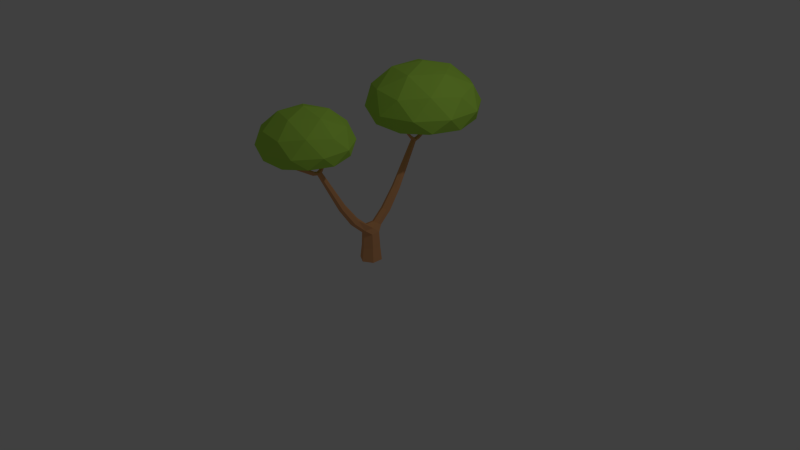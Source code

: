 # Source: Tree2.blend  (saved by Blender 2.75.0; exported with 4.5.12 LTS)
import bpy
from mathutils import Matrix  # noqa: F401  (used for matrix-valued properties, if any)

bpy.ops.wm.read_factory_settings(use_empty=True)
scene = bpy.context.scene
scene.name = 'Scene'

# ---- collections
col_collection_1 = bpy.data.collections.new('Collection 1'); scene.collection.children.link(col_collection_1)

# ---- materials (node trees are filled in below, after node groups)
mat_leaves = bpy.data.materials.new('Leaves')
mat_leaves.alpha_threshold = 0.0
mat_leaves.roughness = 0.5
mat_tree = bpy.data.materials.new('Tree')
mat_tree.alpha_threshold = 0.0
mat_tree.roughness = 0.5

# ---- material node trees
mat_leaves.use_nodes = True; mat_leaves.node_tree.nodes.clear()
_N = mat_leaves.node_tree.nodes; _L = mat_leaves.node_tree.links
n0 = _N.new('ShaderNodeOutputMaterial'); n0.name = 'Material Output'; n0.location = (300, 300)
n1 = _N.new('ShaderNodeBsdfDiffuse'); n1.name = 'Diffuse BSDF'; n1.location = (10, 300)
n1.inputs[0].default_value = (0.4621, 0.7991, 0.08866, 1.0)
_L.new(n1.outputs[0], n0.inputs[0])
n0.is_active_output = True
mat_tree.use_nodes = True; mat_tree.node_tree.nodes.clear()
_N = mat_tree.node_tree.nodes; _L = mat_tree.node_tree.links
n0 = _N.new('ShaderNodeOutputMaterial'); n0.name = 'Material Output'; n0.location = (300, 300)
n1 = _N.new('ShaderNodeBsdfDiffuse'); n1.name = 'Diffuse BSDF'; n1.location = (10, 300)
n1.inputs[0].default_value = (0.7991, 0.3813, 0.1683, 1.0)
_L.new(n1.outputs[0], n0.inputs[0])
n0.is_active_output = True

# ---- world
world_world = bpy.data.worlds.new('World'); scene.world = world_world
world_world.color = (0.05088, 0.05088, 0.05088)
world_world.use_sun_shadow = False
world_world.sun_shadow_jitter_overblur = 0.0
world_world.cycles.sampling_method = 'MANUAL'
world_world.cycles.sample_map_resolution = 256

# ---- cameras
cam_camera = bpy.data.cameras.new('Camera')
cam_camera.clip_end = 100.0
cam_camera.lens = 35.0
cam_camera.sensor_width = 32.0
cam_camera.sensor_height = 18.0
cam_camera.ortho_scale = 7.314
cam_camera.dof.focus_distance = 0.0

# ---- lights
light_lamp = bpy.data.lights.new('Lamp', 'POINT')
light_lamp.transmission_factor = 0.0
light_lamp.cutoff_distance = 30.0
light_lamp.energy = 100.0
light_lamp.shadow_buffer_clip_start = 1.001
light_lamp.shadow_soft_size = 0.1
light_lamp.shadow_maximum_resolution = 0.006
light_lamp.use_absolute_resolution = True
light_lamp.cycles.use_multiple_importance_sampling = False

# ---- meshes
me_icosphere_001 = bpy.data.meshes.new('Icosphere.001')
me_icosphere_001.from_pydata([(-0.005304, 0.8394, 0.2353), (-0.01301, 0.8343, 0.2354), (0.1116, 1.183, 0.2205), (0.01058, 0.8262, 0.2362), (-0.01114, 0.8355, 0.2354), (-0.02786, 0.8239, 0.2363), (0.01571, 0.8219, 0.2364), (0.001416, 0.967, 0.06706), (-0.0208, 0.958, 0.05935), (-0.4281, 1.189, 0.2416), (0.01419, 0.7895, 0.238), (0.02277, 0.956, 0.05955), (0.003105, 1.001, 0.04162), (-0.02166, 0.938, 0.04414), (-0.02935, 0.7919, 0.2373), (-0.06481, 0.6891, 0.2416), (-0.03133, 1.474, 0.2342), (0.523, 0.8801, 0.2416), (0.0219, 0.9359, 0.04434), (0.003105, 1.001, 0.04162), (-0.02258, 1.003, 0.02606), (-0.0284, 0.7911, 0.2372), (-0.6146, 0.6989, 0.3457), (-0.06481, 1.689, 0.2416), (-0.0009574, 1.448, 0.2323), (0.523, 1.498, 0.2416), (-0.004972, 0.7767, 0.2383), (0.0286, 0.9977, 0.02868), (-0.04033, 0.9942, -0.01907), (-0.000307, 0.9269, 0.03664), (-0.8258, 1.201, 0.3788), (-0.2077, 0.3503, 0.3788), (-0.6146, 1.699, 0.3457), (-0.03132, 1.476, 0.2343), (-0.004199, 1.452, 0.2326), (0.01473, 1.461, 0.2321), (0.3365, 0.3899, 0.3457), (-0.00834, 0.7745, 0.2384), (0.9243, 1.199, 0.3457), (0.02914, 1.522, 0.2351), (0.03842, 0.9942, -0.01907), (0.004235, 1.023, 0.0246), (-0.02579, 0.789, 0.2374), (-0.02306, 1.015, 0.01712), (-0.9058, 0.9015, 0.611), (-0.5425, 0.4015, 0.611), (-0.2077, 2.052, 0.3788), (-0.03147, 1.462, 0.2203), (-0.03105, 1.522, 0.2356), (0.002884, 1.452, 0.2323), (0.02847, 1.472, 0.2328), (0.7923, 0.6752, 0.3788), (0.7923, 1.727, 0.3788), (0.02943, 1.473, 0.2329), (0.03053, 1.011, 0.01849), (-0.0009574, 0.9743, -0.008145), (-0.03672, 1.043, -0.006509), (-0.9058, 1.52, 0.611), (0.04526, 0.2105, 0.611), (0.3365, 2.008, 0.3457), (-0.5425, 2.02, 0.611), (-0.03147, 1.484, 0.193), (-0.02761, 1.525, 0.2355), (-0.03147, 1.113, 0.01172), (-0.0007252, 1.448, 0.2323), (0.02955, 1.462, 0.2203), (0.633, 0.4015, 0.611), (0.9963, 1.52, 0.611), (0.9963, 0.9015, 0.611), (0.02917, 1.517, 0.2349), (-0.0009574, 1.545, 0.2358), (0.03521, 1.037, -0.007916), (0.06156, 0.5559, -0.7542), (-0.0009574, 0.5242, -0.7368), (-0.0009574, 1.047, 0.01146), (-0.04033, 1.034, -0.04093), (-0.06347, 0.5559, -0.7542), (-0.8244, 1.218, 0.962), (-0.695, 0.6916, 0.9049), (-0.2366, 0.4092, 0.962), (0.04526, 2.21, 0.611), (-0.03147, 1.131, -0.0185), (-0.01155, 1.536, 0.2352), (-0.0009574, 1.104, 0.02683), (0.02955, 1.113, 0.01172), (0.633, 2.02, 0.611), (0.02955, 1.484, 0.193), (0.003278, 1.542, 0.2357), (0.03842, 1.034, -0.04093), (0.07115, 0.3049, -1.085), (-0.0009574, 0.2684, -1.065), (0.06156, 0.6192, -0.7889), (-0.06347, 0.6192, -0.7889), (-0.07307, 0.3049, -1.085), (-0.695, 1.743, 0.9049), (0.305, 0.3667, 0.9049), (-0.2366, 2.027, 0.962), (-0.0009574, 1.495, 0.1793), (-0.0009574, 1.14, -0.03361), (-0.0009574, 1.047, 0.01146), (0.02955, 1.131, -0.0185), (0.7144, 0.7183, 0.962), (0.923, 1.217, 0.9049), (0.7144, 1.718, 0.962), (-0.0009574, 0.06073, -1.253), (0.07115, 0.3779, -1.125), (-0.0009574, 0.6508, -0.8062), (-0.0009574, 1.054, -0.05186), (-0.07307, 0.3779, -1.125), (-0.07307, 0.09517, -1.276), (-0.407, 1.531, 1.214), (-0.407, 0.9125, 1.214), (0.1808, 0.7215, 1.214), (0.305, 2.068, 0.9049), (0.07115, 0.09517, -1.276), (0.07115, 0.164, -1.323), (-0.0009574, 0.4144, -1.145), (-0.07307, 0.164, -1.323), (0.1808, 1.721, 1.214), (0.544, 1.221, 1.214), (-0.0009574, -0.09343, -1.253), (-0.1167, -0.05571, -1.301), (0.1148, -0.05571, -1.301), (-0.1342, 0.06225, -1.41), (-0.0009574, 0.1985, -1.346), (0.01553, 1.223, 1.338), (0.1322, 0.06225, -1.41), (-0.0009574, 0.1392, -1.41), (0.07115, -0.3376, -1.085), (-0.0009574, -0.3011, -1.065), (-0.1342, -0.09156, -1.41), (0.07115, -0.1968, -1.323), (-0.0009574, 0.1542, -1.691), (-0.1472, 0.06975, -1.691), (0.07115, -0.4106, -1.125), (-0.07307, -0.3376, -1.085), (-0.1472, -0.09906, -1.691), (-0.07307, -0.1968, -1.323), (0.1322, -0.09156, -1.41), (0.1452, 0.06975, -1.691), (-0.1713, 0.07744, -1.932), (-0.0009574, 0.1758, -1.932), (-0.0009574, -0.5569, -0.7368), (0.06156, -0.5886, -0.7542), (0.06156, -0.6519, -0.7889), (-0.06347, -0.5886, -0.7542), (-0.1713, -0.1193, -1.932), (-0.0009574, -0.1835, -1.691), (-0.0009574, -0.1685, -1.41), (0.1452, -0.09906, -1.691), (-0.0009574, -0.2312, -1.346), (-0.0009574, -0.4471, -1.145), (0.1694, 0.07744, -1.932), (0.1694, -0.1193, -1.932), (-0.0009574, -0.2177, -1.932), (-0.0009574, -1.007, -0.008145), (0.03842, -1.027, -0.01907), (-0.0009574, -0.6835, -0.8062), (0.03842, -1.067, -0.04093), (-0.07307, -0.4106, -1.125), (-0.06347, -0.6519, -0.7889), (-0.04033, -1.027, -0.01907), (0.0219, -0.9686, 0.04434), (-0.0009574, -1.087, -0.05186), (0.03521, -1.07, -0.007916), (-0.04033, -1.067, -0.04093), (-0.000307, -0.9596, 0.03664), (0.0286, -1.03, 0.02868), (-0.0009574, -1.173, -0.03361), (0.02955, -1.164, -0.0185), (0.03053, -1.044, 0.01849), (-0.03672, -1.076, -0.006509), (-0.02166, -0.9707, 0.04414), (0.01265, -0.7929, 0.2766), (0.01247, -0.7928, 0.2766), (0.02277, -0.9887, 0.05955), (-0.03147, -1.164, -0.0185), (0.02955, -1.146, 0.01172), (0.004235, -1.056, 0.0246), (-0.02306, -1.048, 0.01712), (-0.02258, -1.036, 0.02606), (-0.009695, -0.7815, 0.2724), (0.01445, -0.8307, 0.268), (0.007282, -0.7891, 0.2771), (0.003105, -1.033, 0.04162), (-0.0009574, -1.528, 0.1793), (-0.03147, -1.517, 0.193), (-0.0009574, -1.08, 0.01146), (0.02955, -1.495, 0.2203), (0.02955, -1.517, 0.193), (-0.0009574, -1.08, 0.01146), (-0.03147, -1.146, 0.01172), (-0.0208, -0.9907, 0.05935), (-0.02039, -0.7875, 0.2754), (-0.03074, -0.7982, 0.2721), (-0.003333, -0.8491, 0.2624), (-0.009461, -0.7797, 0.278), (0.003105, -1.033, 0.04162), (0.001416, -0.9997, 0.06706), (-0.03147, -1.495, 0.2203), (-0.0009574, -1.137, 0.02683), (0.029, -1.567, 0.249), (0.02927, -1.522, 0.2468), (-0.02894, -0.836, 0.2635), (-0.009814, -0.7795, 0.2781), (-0.006349, -0.8523, 0.2614), (-0.0009574, -1.59, 0.2496), (0.02446, -1.57, 0.2491), (-0.03093, -1.566, 0.248), (-0.006217, -1.586, 0.2493), (-0.0009574, -1.483, 0.234), (-0.03122, -1.517, 0.2456), (-0.03096, -1.559, 0.2477), (0.02929, -1.518, 0.2466), (-0.02618, -0.838, 0.2632), (-0.0009574, -1.493, 0.245), (-0.02928, -1.516, 0.2456), (-4.764e-05, -1.494, 0.245), (0.03053, 1.011, 0.01849), (0.02884, 0.9994, 0.02743), (0.0286, 0.9977, 0.02868), (0.0286, -1.03, 0.02868), (0.02884, -1.032, 0.02743), (0.03053, -1.044, 0.01849), (-0.00154, -1.254, 0.2334), (0.3198, -1.491, 0.2499), (-0.1393, -1.64, 0.2499), (-0.4231, -1.25, 0.2499), (0.3198, -1.008, 0.2499), (0.1741, -1.874, 0.3312), (-0.1393, -0.859, 0.2499), (-0.5687, -1.632, 0.3312), (0.6332, -1.242, 0.3312), (-0.251, -1.905, 0.357), (0.5301, -1.651, 0.357), (-0.5687, -0.8513, 0.3312), (-0.7337, -1.24, 0.357), (0.5301, -0.8297, 0.357), (0.1741, -0.61, 0.3312), (-0.05336, -2.014, 0.5384), (0.4057, -1.865, 0.5384), (-0.251, -0.5759, 0.357), (-0.7962, -1.474, 0.5384), (-0.5125, -1.865, 0.5384), (0.6895, -0.9915, 0.5384), (0.6895, -1.474, 0.5384), (-0.5125, -0.6009, 0.5384), (-0.7962, -0.9915, 0.5384), (0.4057, -0.6009, 0.5384), (-0.05336, -0.4518, 0.5384), (-0.2735, -1.859, 0.8125), (0.1495, -1.892, 0.768), (0.4693, -1.617, 0.8125), (-0.7326, -1.227, 0.8125), (-0.6316, -1.638, 0.768), (0.6322, -1.227, 0.7679), (0.4693, -0.8362, 0.8125), (-0.2735, -0.5949, 0.8125), (-0.6316, -0.8169, 0.768), (0.1495, -0.5631, 0.768), (-0.4066, -1.466, 1.009), (0.05248, -1.615, 1.009), (0.3362, -1.224, 1.009), (-0.4066, -0.9829, 1.009), (0.05248, -0.8337, 1.009), (-0.07657, -1.223, 1.106)], [], [(1, 5, 14, 21, 15, 9, 2), (3, 7, 0), (0, 7, 8, 4), (8, 5, 1, 4), (6, 11, 7, 3), (7, 12, 19, 20, 8), (5, 8, 13, 14), (9, 23, 82, 62, 48, 33, 16, 34, 24, 64, 49, 35, 2), (10, 18, 11, 6), (7, 11, 27, 19, 12), (8, 20, 43, 56, 28, 13), (14, 13, 29, 42, 21), (9, 15, 22), (17, 2, 25), (26, 18, 10), (11, 18, 40, 71, 54, 41, 19, 27), (9, 22, 30), (15, 31, 22), (23, 9, 32), (15, 17, 36), (38, 17, 25), (25, 2, 35, 50, 53, 69, 39, 87, 70, 82, 23), (26, 37, 29, 18), (19, 41, 43, 20), (3, 0, 4, 1, 2, 17, 15, 21, 42, 37, 26, 10, 6), (13, 28, 55, 29), (9, 30, 32), (30, 22, 44), (15, 36, 31), (22, 31, 45), (23, 32, 46), (33, 47, 16), (16, 47, 34), (47, 63, 83, 24, 34), (17, 51, 36), (38, 25, 52), (51, 17, 38), (40, 18, 29, 55), (42, 29, 37), (32, 30, 57), (30, 44, 57), (44, 22, 45), (31, 36, 58), (31, 58, 45), (23, 46, 59), (46, 32, 60), (48, 61, 47, 33), (65, 50, 35, 49), (36, 51, 66), (38, 52, 67), (25, 59, 52), (51, 38, 68), (25, 23, 59), (72, 40, 55, 73), (54, 71, 74, 41), (41, 74, 56, 43), (28, 56, 63, 81, 75), (73, 55, 28, 76), (60, 32, 57), (57, 44, 77), (44, 45, 78), (58, 36, 66), (45, 58, 79), (59, 46, 80), (46, 60, 80), (62, 61, 48), (63, 47, 61, 81), (64, 24, 83, 84), (64, 84, 65, 49), (50, 65, 53), (51, 68, 66), (68, 38, 67), (52, 85, 67), (52, 59, 85), (69, 53, 65, 86), (69, 86, 39), (40, 88, 100, 84, 71), (89, 72, 73, 90), (91, 88, 40, 72), (76, 28, 75, 92), (90, 73, 76, 93), (60, 57, 94), (57, 77, 94), (44, 78, 77), (45, 79, 78), (58, 66, 95), (58, 95, 79), (85, 59, 80), (80, 60, 96), (62, 82, 70, 97, 61), (81, 61, 97, 98), (56, 99, 74, 83, 63), (100, 86, 65, 84), (66, 68, 101), (68, 67, 102), (67, 85, 103), (39, 86, 97, 87), (87, 97, 70), (90, 104, 114, 89), (105, 91, 72, 89), (106, 107, 88, 91), (74, 99, 71), (74, 71, 84, 83), (75, 81, 98, 107), (93, 76, 92, 108), (92, 75, 107, 106), (93, 109, 104, 90), (60, 94, 96), (94, 77, 110), (77, 78, 111), (78, 79, 111), (66, 101, 95), (79, 95, 112), (85, 80, 113), (80, 96, 113), (86, 100, 98, 97), (68, 102, 101), (67, 103, 102), (85, 113, 103), (100, 88, 107, 98), (115, 105, 89, 114), (116, 106, 91, 105), (109, 93, 108, 117), (108, 92, 106, 116), (96, 94, 110), (110, 77, 111), (111, 79, 112), (95, 101, 112), (113, 96, 118), (101, 102, 119), (102, 103, 119), (103, 113, 118), (104, 120, 122, 114), (109, 121, 120, 104), (114, 122, 126, 115), (105, 115, 124, 116), (117, 123, 121, 109), (117, 108, 116, 124), (118, 96, 110), (110, 111, 125), (111, 112, 125), (112, 101, 119), (119, 103, 118), (123, 117, 124, 127), (118, 110, 125), (112, 119, 125), (119, 118, 125), (122, 120, 129, 128), (120, 121, 135, 129), (123, 130, 137, 121), (115, 126, 127, 124), (122, 131, 138, 126), (132, 133, 123, 127), (128, 134, 131, 122), (133, 136, 130, 123), (139, 132, 127, 126), (140, 133, 132, 141), (128, 129, 142, 143), (134, 128, 143, 144), (121, 137, 159, 135), (129, 135, 145, 142), (146, 136, 133, 140), (136, 147, 148, 130), (130, 148, 150, 137), (149, 139, 126, 138), (131, 150, 148, 138), (134, 151, 150, 131), (141, 132, 139, 152), (141, 152, 153, 154, 146, 140), (143, 142, 155, 156), (151, 134, 144, 157), (144, 143, 156, 158), (135, 159, 160, 145), (142, 145, 161, 155), (154, 147, 136, 146), (147, 149, 138, 148), (152, 139, 149, 153), (153, 149, 147, 154), (156, 155, 166, 162), (159, 151, 157, 160), (157, 144, 158, 163), (156, 164, 177, 169, 158), (137, 150, 151, 159), (145, 160, 165, 161), (155, 161, 172, 166), (175, 167, 197, 178, 170, 164, 156, 162), (160, 157, 163, 165), (163, 158, 169, 168), (161, 165, 176, 191, 171), (173, 162, 166, 174), (165, 163, 168, 176), (170, 178, 190, 164), (172, 161, 171, 179, 180, 192), (166, 172, 194, 193, 181), (182, 175, 162, 173), (174, 166, 181, 183), (198, 184, 197, 167, 175), (168, 169, 189, 185), (176, 168, 185, 186), (164, 187, 190, 200, 177), (169, 177, 188, 189), (171, 190, 178, 179), (195, 175, 182), (183, 181, 196), (191, 176, 186, 199), (177, 200, 210, 188), (201, 189, 188, 202), (191, 200, 190, 171), (179, 178, 197, 180), (190, 187, 171), (194, 172, 192, 203), (204, 181, 193), (205, 198, 175, 195), (196, 181, 204), (184, 198, 192, 180, 197), (206, 185, 189, 207), (208, 186, 185, 209), (199, 210, 200, 191), (211, 199, 186, 212), (207, 189, 201), (202, 188, 213), (203, 192, 198, 214), (214, 198, 205), (209, 185, 206), (212, 186, 208), (215, 210, 199, 216), (216, 199, 211), (213, 188, 210, 217), (217, 210, 215), (224, 225, 226, 206, 207, 201, 202, 213, 217, 215), (224, 215, 216, 211, 212, 208, 209, 206, 226), (224, 226, 227), (225, 224, 228), (226, 225, 229), (224, 227, 230), (227, 226, 231), (232, 225, 228), (224, 230, 228), (226, 229, 233), (225, 234, 229), (230, 227, 235), (227, 231, 236), (226, 233, 231), (232, 228, 237), (234, 225, 232), (228, 230, 205, 195, 182, 173, 174, 183, 238), (230, 238, 183, 196, 204, 193, 194, 203, 214, 205), (233, 229, 239), (229, 234, 240), (230, 235, 241), (227, 236, 235), (236, 231, 242), (231, 233, 243), (232, 237, 244), (228, 238, 237), (234, 232, 245), (230, 241, 238), (233, 239, 243), (239, 229, 240), (234, 245, 240), (241, 235, 246), (235, 236, 247), (236, 242, 247), (242, 231, 243), (245, 232, 244), (237, 248, 244), (237, 238, 248), (238, 241, 249), (243, 239, 250), (239, 240, 251), (240, 245, 252), (241, 246, 249), (246, 235, 247), (247, 242, 253), (242, 243, 254), (245, 244, 255), (244, 248, 256), (248, 238, 249), (243, 250, 254), (239, 251, 250), (240, 252, 251), (245, 255, 252), (249, 246, 257), (246, 247, 258), (247, 253, 258), (242, 254, 253), (244, 256, 255), (248, 259, 256), (248, 249, 259), (254, 250, 260), (250, 251, 261), (251, 252, 261), (252, 255, 262), (249, 257, 259), (246, 258, 257), (258, 253, 263), (253, 254, 260), (255, 256, 262), (256, 259, 264), (260, 250, 261), (261, 252, 262), (259, 257, 264), (257, 258, 263), (263, 253, 260), (262, 256, 264), (260, 261, 265), (261, 262, 265), (264, 257, 263), (263, 260, 265), (262, 264, 265), (264, 263, 265), (218, 219, 220), (221, 222, 223)])
me_icosphere_001.polygons.foreach_set('material_index', [0, 1, 1, 1, 1, 1, 1, 0, 1, 1, 1, 1, 0, 0, 1, 1, 0, 0, 0, 0, 0, 0, 1, 1, 0, 1, 0, 0, 0, 0, 0, 1, 1, 1, 0, 0, 0, 1, 1, 0, 0, 0, 0, 0, 0, 0, 1, 1, 0, 0, 0, 0, 0, 1, 1, 1, 1, 1, 0, 0, 0, 0, 0, 0, 0, 1, 1, 1, 1, 1, 0, 0, 0, 0, 1, 1, 1, 1, 1, 1, 1, 0, 0, 0, 0, 0, 0, 0, 0, 1, 1, 1, 1, 0, 0, 0, 1, 1, 1, 1, 1, 1, 1, 1, 1, 1, 1, 0, 0, 0, 0, 0, 0, 0, 0, 1, 0, 0, 0, 1, 1, 1, 1, 1, 0, 0, 0, 0, 0, 0, 0, 0, 1, 1, 1, 1, 1, 1, 0, 0, 0, 0, 0, 1, 0, 0, 0, 1, 1, 1, 1, 1, 1, 1, 1, 1, 1, 1, 1, 1, 1, 1, 1, 1, 1, 1, 1, 1, 1, 1, 1, 1, 1, 1, 1, 1, 1, 1, 1, 1, 1, 1, 1, 1, 1, 1, 1, 1, 1, 1, 1, 1, 1, 1, 1, 1, 1, 1, 1, 1, 1, 1, 1, 1, 1, 1, 1, 1, 1, 1, 1, 1, 1, 1, 1, 1, 1, 1, 1, 1, 1, 1, 1, 1, 1, 1, 1, 1, 1, 0, 0, 0, 0, 0, 0, 0, 0, 0, 0, 0, 0, 0, 0, 0, 0, 0, 0, 0, 0, 0, 0, 0, 0, 0, 0, 0, 0, 0, 0, 0, 0, 0, 0, 0, 0, 0, 0, 0, 0, 0, 0, 0, 0, 0, 0, 0, 0, 0, 0, 0, 0, 0, 0, 0, 0, 0, 0, 0, 0, 0, 0, 0, 0, 0, 0, 0, 0, 0, 0, 0, 0, 0, 0, 0, 0, 0, 0, 0, 0, 0, 0, 1, 1])
me_icosphere_001.materials.append(mat_leaves)
me_icosphere_001.materials.append(mat_tree)
me_icosphere_001.use_remesh_preserve_volume = False
me_icosphere_001.use_remesh_preserve_attributes = False
me_icosphere_001.use_mirror_vertex_groups = False
me_icosphere_001.update()

# ---- objects
ob_lamp = bpy.data.objects.new('Lamp', light_lamp)
ob_camera = bpy.data.objects.new('Camera', cam_camera)
ob_icosphere_001 = bpy.data.objects.new('Icosphere.001', me_icosphere_001)

# ---- transforms, parenting, visibility, modifiers, constraints
ob_lamp.location = (4.076, 1.005, 5.904)
ob_lamp.rotation_euler = (0.6503, 0.05522, 1.866)
ob_lamp.lock_rotations_4d = False
ob_lamp.empty_display_type = 'ARROWS'
ob_lamp.color = (0.0, 0.0, 0.0, 0.0)
ob_lamp.lineart.crease_threshold = 0.0
ob_camera.location = (7.481, -6.508, 5.344)
ob_camera.rotation_euler = (1.109, 0.01082, 0.8149)
ob_camera.lock_rotations_4d = False
ob_camera.empty_display_type = 'ARROWS'
ob_camera.color = (0.0, 0.0, 0.0, 0.0)
ob_camera.display_type = 'WIRE'
ob_camera.lineart.crease_threshold = 0.0
ob_icosphere_001.location = (-0.2428, 0.1805, 1.259)
ob_icosphere_001.scale = (0.761, 0.761, 0.761)
ob_icosphere_001.lineart.crease_threshold = 0.0

# ---- collection membership
col_collection_1.objects.link(ob_lamp)
col_collection_1.objects.link(ob_camera)
col_collection_1.objects.link(ob_icosphere_001)

# ---- scene / render settings (as saved in the file)
scene.camera = ob_camera
scene.frame_start = 1; scene.frame_end = 250; scene.frame_set(1)
scene.render.engine = 'CYCLES'
scene.render.resolution_percentage = 50
scene.render.dither_intensity = 0.0
scene.cycles.use_denoising = False
scene.cycles.samples = 10
scene.cycles.sampling_pattern = 'TABULATED_SOBOL'
scene.cycles.light_sampling_threshold = 0.0
scene.cycles.use_adaptive_sampling = False
scene.cycles.use_light_tree = False
scene.cycles.blur_glossy = 0.0
scene.cycles.pixel_filter_type = 'GAUSSIAN'
scene.cycles.sample_clamp_indirect = 0.0
scene.view_settings.view_transform = 'Standard'
bpy.context.view_layer.update()
